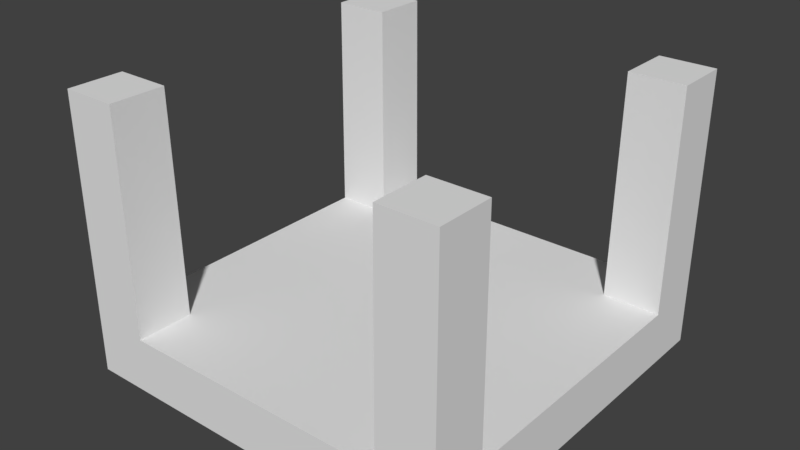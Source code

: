# Source: MazePartsMKII.blend  (saved by Blender 2.79.0; exported with 4.5.12 LTS)
import bpy
from mathutils import Matrix  # noqa: F401  (used for matrix-valued properties, if any)

bpy.ops.wm.read_factory_settings(use_empty=True)
scene = bpy.context.scene
scene.name = 'Scene'

# ---- collections
col_collection_2 = bpy.data.collections.new('Collection 2'); scene.collection.children.link(col_collection_2)
col_collection_2.hide_render = True
col_collection_2.hide_viewport = True
col_collection_7 = bpy.data.collections.new('Collection 7'); scene.collection.children.link(col_collection_7)
col_collection_7.hide_render = True
col_collection_7.hide_viewport = True
col_collection_8 = bpy.data.collections.new('Collection 8'); scene.collection.children.link(col_collection_8)
col_collection_9 = bpy.data.collections.new('Collection 9'); scene.collection.children.link(col_collection_9)
col_collection_9.hide_render = True
col_collection_9.hide_viewport = True
col_collection_10 = bpy.data.collections.new('Collection 10'); scene.collection.children.link(col_collection_10)
col_collection_10.hide_render = True
col_collection_10.hide_viewport = True
col_collection_14 = bpy.data.collections.new('Collection 14'); scene.collection.children.link(col_collection_14)
col_collection_14.hide_render = True
col_collection_14.hide_viewport = True
col_collection_15 = bpy.data.collections.new('Collection 15'); scene.collection.children.link(col_collection_15)
col_collection_15.hide_render = True
col_collection_15.hide_viewport = True
col_collection_16 = bpy.data.collections.new('Collection 16'); scene.collection.children.link(col_collection_16)
col_collection_16.hide_render = True
col_collection_16.hide_viewport = True
col_collection_17 = bpy.data.collections.new('Collection 17'); scene.collection.children.link(col_collection_17)
col_collection_17.hide_render = True
col_collection_17.hide_viewport = True
col_collection_18 = bpy.data.collections.new('Collection 18'); scene.collection.children.link(col_collection_18)
col_collection_18.hide_render = True
col_collection_18.hide_viewport = True
col_collection_19 = bpy.data.collections.new('Collection 19'); scene.collection.children.link(col_collection_19)
col_collection_19.hide_render = True
col_collection_19.hide_viewport = True
col_collection_20 = bpy.data.collections.new('Collection 20'); scene.collection.children.link(col_collection_20)
col_collection_20.hide_render = True
col_collection_20.hide_viewport = True

# ---- materials (node trees are filled in below, after node groups)
mat_mazedefault = bpy.data.materials.new('MazeDefault')
mat_mazedefault.alpha_threshold = 0.0
mat_mazedefault.use_transparent_shadow = False
mat_mazedefault.roughness = 0.5
mat_mazedefault.line_color = (0.0, 0.0, 0.0, 1.0)
mat_mazefloor = bpy.data.materials.new('MazeFloor')
mat_mazefloor.alpha_threshold = 0.0
mat_mazefloor.use_transparent_shadow = False
mat_mazefloor.roughness = 0.5

# ---- material node trees

# ---- world
world_world = bpy.data.worlds.new('World'); scene.world = world_world
world_world.color = (0.05088, 0.05088, 0.05088)
world_world.use_sun_shadow = False
world_world.sun_shadow_jitter_overblur = 0.0
world_world.cycles.sampling_method = 'MANUAL'

# ---- meshes
me_walloutercornermesh_001 = bpy.data.meshes.new('WallOuterCornerMESH.001')
me_walloutercornermesh_001.from_pydata([(-1.0, -3.5, 1.0), (-1.0, -1.0, 1.0), (-1.293, -1.293, 1.029), (-1.293, -3.5, 1.029), (-1.574, -1.574, 1.114), (-1.574, -3.5, 1.114), (-2.386, -3.5, 1.926), (-2.386, -2.386, 1.926), (-2.471, -3.5, 2.207), (-2.471, -2.471, 2.207), (-2.247, -2.247, 1.667), (-2.247, -3.5, 1.667), (-1.833, -1.833, 1.253), (-2.061, -3.5, 1.439), (-1.833, -3.5, 1.253), (-3.5, -2.247, 1.667), (-2.061, -2.061, 1.439), (-3.5, -2.061, 1.439), (-3.5, -2.386, 1.926), (-3.5, -1.833, 1.253), (-3.5, -1.0, 1.0), (-3.5, -1.293, 1.029), (-3.5, -2.471, 2.207), (-3.5, -1.574, 1.114)], [], [(16, 10, 11, 13), (10, 7, 6, 11), (1, 2, 3, 0), (16, 13, 14, 12), (4, 12, 14, 5), (2, 4, 5, 3), (2, 1, 20, 21), (12, 4, 23, 19), (16, 12, 19, 17), (7, 10, 15, 18), (4, 2, 21, 23), (9, 7, 18, 22), (10, 16, 17, 15), (7, 9, 8, 6)])
_uv = me_walloutercornermesh_001.uv_layers.new(name='UVMap')
_uv.uv.foreach_set('vector', [0.9365, 0.876, 0.876, 0.876, 0.876, 0.999, 0.9365, 0.999, 0.749, 0.999, 0.749, 0.9385, 0.626, 0.9385, 0.626, 0.999, 0.9365, 0.001001, 0.876, 0.001001, 0.876, 0.249, 0.9365, 0.249, 0.501, 0.999, 0.624, 0.999, 0.624, 0.9385, 0.501, 0.9385, 0.999, 0.751, 0.9385, 0.751, 0.9385, 0.874, 0.999, 0.874, 0.624, 0.8115, 0.624, 0.751, 0.376, 0.751, 0.376, 0.8115, 0.624, 0.874, 0.624, 0.8135, 0.376, 0.8135, 0.376, 0.874, 0.999, 0.626, 0.9385, 0.626, 0.9385, 0.749, 0.999, 0.749, 0.499, 0.999, 0.499, 0.9385, 0.376, 0.9385, 0.376, 0.999, 0.999, 0.501, 0.9385, 0.501, 0.9385, 0.624, 0.999, 0.624, 0.9365, 0.251, 0.876, 0.251, 0.876, 0.499, 0.9365, 0.499, 0.374, 0.999, 0.374, 0.9385, 0.251, 0.9385, 0.251, 0.999, 0.999, 0.376, 0.9385, 0.376, 0.9385, 0.499, 0.999, 0.499, 0.249, 0.999, 0.249, 0.9385, 0.126, 0.9385, 0.126, 0.999])
me_walloutercornermesh_001.materials.append(mat_mazedefault)
me_walloutercornermesh_001.use_remesh_preserve_volume = False
me_walloutercornermesh_001.use_remesh_preserve_attributes = False
me_walloutercornermesh_001.use_mirror_vertex_groups = False
me_walloutercornermesh_001.update()
me_wallmesh_001 = bpy.data.meshes.new('WallMesh.001')
me_wallmesh_001.from_pydata([(-2.247, 3.5, 1.667), (-2.247, -3.5, 1.667), (-2.061, 3.5, 1.439), (-2.061, -3.5, 1.439), (-2.386, 3.5, 1.926), (-2.386, -3.5, 1.926), (-1.833, 3.5, 1.253), (-1.833, -3.5, 1.253), (-1.0, 3.5, 1.0), (-1.0, -3.5, 1.0), (-1.293, 3.5, 1.029), (-1.293, -3.5, 1.029), (-2.471, -3.5, 2.207), (-2.471, 3.5, 2.207), (-1.574, 3.5, 1.114), (-1.574, -3.5, 1.114)], [], [(10, 11, 9, 8), (6, 7, 15, 14), (2, 3, 7, 6), (4, 5, 1, 0), (14, 15, 11, 10), (13, 12, 5, 4), (0, 1, 3, 2)])
me_wallmesh_001.materials.append(mat_mazedefault)
me_wallmesh_001.use_remesh_preserve_volume = False
me_wallmesh_001.use_remesh_preserve_attributes = False
me_wallmesh_001.use_mirror_vertex_groups = False
me_wallmesh_001.update()
me_walloutercornermkiimesh = bpy.data.meshes.new('WallOuterCornerMKIIMESH')
me_walloutercornermkiimesh.from_pydata([(-2.471, -3.5, 1.0), (-2.471, -2.471, 1.0), (-2.5, -3.5, 5.0), (-3.5, -3.5, 5.0), (-3.5, -2.471, 1.0), (-3.5, -2.5, 5.0), (-2.5, -2.5, 5.0), (-2.471, -3.5, -1.192e-07), (-3.5, -2.471, -5.96e-08), (-3.5, -3.5, 0.0), (-3.5, -3.5, 1.0), (3.5, -3.5, 0.0), (3.5, -3.5, 1.0), (-3.5, 3.5, 0.0), (3.5, 3.5, 0.0), (3.5, 3.5, 1.0), (-3.5, 3.5, 1.0), (7.153e-07, 3.5, 0.0), (7.153e-07, 3.5, 1.0), (-2.384e-07, -3.5, 1.0), (-2.384e-07, -3.5, -1.49e-07), (2.384e-07, -1.0, 1.0)], [], [(6, 1, 4, 5), (6, 2, 0, 1), (2, 6, 5, 3), (0, 2, 3, 10), (7, 0, 10, 9), (4, 10, 3, 5), (8, 9, 10, 4), (17, 18, 15, 14), (15, 12, 11, 14), (13, 16, 18, 17), (16, 13, 8, 4), (1, 0, 19, 21), (7, 20, 19, 0), (18, 16, 4, 1, 21), (19, 20, 11, 12), (19, 12, 15, 18, 21)])
me_walloutercornermkiimesh.polygons.foreach_set('material_index', [0, 0, 0, 0, 0, 0, 0, 0, 0, 0, 0, 1, 0, 1, 0, 1])
_uv = me_walloutercornermkiimesh.uv_layers.new(name='UVMap')
_uv.uv.foreach_set('vector', [0.874, 0.499, 0.874, 0.251, 0.751, 0.251, 0.751, 0.499, 0.249, 0.874, 0.249, 0.751, 0.001001, 0.751, 0.001001, 0.874, 0.374, 0.751, 0.251, 0.751, 0.251, 0.874, 0.374, 0.874, 0.874, 0.749, 0.874, 0.501, 0.751, 0.501, 0.751, 0.749, 0.501, 0.499, 0.749, 0.499, 0.749, 0.376, 0.501, 0.376, 0.624, 0.001001, 0.501, 0.001001, 0.501, 0.249, 0.624, 0.249, 0.749, 0.374, 0.749, 0.251, 0.501, 0.251, 0.501, 0.374, 0.749, 0.001001, 0.626, 0.001001, 0.626, 0.249, 0.749, 0.249, 0.499, 0.501, 0.499, 0.624, 0.001001, 0.624, 0.001001, 0.501, 0.874, 0.001001, 0.751, 0.001001, 0.751, 0.249, 0.874, 0.249, 0.499, 0.749, 0.001001, 0.749, 0.001001, 0.626, 0.499, 0.626, 0.624, 0.749, 0.624, 0.501, 0.501, 0.501, 0.501, 0.749, 0.749, 0.751, 0.626, 0.751, 0.626, 0.874, 0.749, 0.874, 0.499, 0.249, 0.001001, 0.249, 0.001001, 0.001001, 0.3567, 0.001001, 0.499, 0.001001, 0.626, 0.501, 0.749, 0.501, 0.749, 0.749, 0.626, 0.749, 0.499, 0.499, 0.001001, 0.499, 0.001001, 0.251, 0.499, 0.251, 0.499, 0.4104])
me_walloutercornermkiimesh.materials.append(mat_mazedefault)
me_walloutercornermkiimesh.materials.append(mat_mazefloor)
me_walloutercornermkiimesh.use_remesh_preserve_volume = False
me_walloutercornermkiimesh.use_remesh_preserve_attributes = False
me_walloutercornermkiimesh.use_mirror_vertex_groups = False
me_walloutercornermkiimesh.update()
me_xcrossmkiimesh = bpy.data.meshes.new('XCrossMKIIMESH')
me_xcrossmkiimesh.from_pydata([(3.5, -2.471, 1.0), (2.471, -2.471, 1.0), (-2.384e-07, -3.5, -1.49e-07), (-2.384e-07, -3.5, 1.0), (3.5, -2.5, 5.0), (3.5, -3.5, 5.0), (2.471, -3.5, 1.0), (2.5, -3.5, 5.0), (2.5, -2.5, 5.0), (3.5, -2.471, -1.192e-07), (2.471, -3.5, -5.96e-08), (-2.471, 3.5, 1.0), (-2.471, 2.471, 1.0), (-2.5, 3.5, 5.0), (-3.5, 3.5, 5.0), (-3.5, 2.471, 1.0), (-3.5, 2.5, 5.0), (-2.5, 2.5, 5.0), (-2.471, 3.5, -1.192e-07), (-3.5, 2.471, -5.96e-08), (-3.5, 3.5, 0.0), (-3.5, 3.5, 1.0), (3.5, -3.5, 0.0), (3.5, -3.5, 1.0), (0.0, 2.384e-07, 1.0), (3.5, 0.0, 1.0), (3.5, 0.0, -1.49e-07), (-3.5, -3.5, 1.0), (-3.5, -3.5, 0.0), (-3.5, -2.471, -5.96e-08), (-2.471, -3.5, -1.192e-07), (-2.5, -2.5, 5.0), (-3.5, -2.5, 5.0), (-3.5, -2.471, 1.0), (-3.5, -3.5, 5.0), (-2.5, -3.5, 5.0), (-2.471, -2.471, 1.0), (-2.471, -3.5, 1.0), (3.5, 3.5, 1.0), (3.5, 3.5, 0.0), (2.471, 3.5, -5.96e-08), (3.5, 2.471, -1.192e-07), (2.5, 2.5, 5.0), (2.5, 3.5, 5.0), (2.471, 3.5, 1.0), (3.5, 3.5, 5.0), (3.5, 2.5, 5.0), (-2.384e-07, 3.5, 1.0), (-2.384e-07, 3.5, -1.49e-07), (-3.5, 0.0, 1.0), (-3.5, 0.0, -8.941e-08), (2.471, 2.471, 1.0), (3.5, 2.471, 1.0)], [], [(1, 0, 25, 24), (10, 22, 23, 6), (18, 11, 47, 48), (9, 26, 25, 0), (9, 0, 23, 22), (36, 37, 3, 24), (3, 2, 10, 6), (8, 4, 0, 1), (4, 8, 7, 5), (35, 31, 32, 34), (30, 37, 27, 28), (8, 1, 6, 7), (31, 35, 37, 36), (31, 36, 33, 32), (30, 2, 3, 37), (0, 4, 5, 23), (33, 27, 34, 32), (37, 35, 34, 27), (29, 28, 27, 33), (24, 3, 6, 1), (42, 43, 44, 51), (17, 16, 15, 12), (17, 12, 11, 13), (6, 23, 5, 7), (13, 14, 16, 17), (24, 49, 33, 36), (11, 21, 14, 13), (18, 20, 21, 11), (15, 16, 14, 21), (19, 15, 21, 20), (52, 38, 45, 46), (24, 51, 44, 47), (49, 50, 29, 33), (46, 45, 43, 42), (42, 51, 52, 46), (41, 52, 25, 26), (51, 24, 25, 52), (47, 44, 40, 48), (40, 44, 38, 39), (12, 24, 47, 11), (44, 43, 45, 38), (24, 12, 15, 49), (41, 39, 38, 52), (49, 15, 19, 50)])
me_xcrossmkiimesh.polygons.foreach_set('material_index', [1, 0, 0, 0, 0, 1, 0, 0, 0, 0, 0, 0, 0, 0, 0, 0, 0, 0, 0, 1, 0, 0, 0, 0, 0, 1, 0, 0, 0, 0, 0, 1, 0, 0, 0, 0, 1, 0, 0, 1, 0, 1, 0, 0])
_uv = me_xcrossmkiimesh.uv_layers.new(name='UVMap')
_uv.uv.foreach_set('vector', [0.3067, 0.2953, 0.1528, 0.2973, 0.3856, 0.07508, 0.3087, 0.2232, 0.1548, 0.5175, 0.1548, 0.4454, 0.3067, 0.4454, 0.3067, 0.5175, 0.1528, 0.2212, 0.1528, 0.2973, 0.6164, 0.7397, 0.6164, 0.6677, 0.1528, 0.2212, 0.6164, 0.6677, 0.6164, 0.7397, 0.1528, 0.2973, 0.1528, 0.2212, 0.001001, 0.2212, 0.001001, 0.1491, 0.1528, 0.1491, 0.3067, 0.2953, 0.1528, 0.2973, 0.3856, 0.07508, 0.3087, 0.2232, 0.3856, 0.7768, 0.4605, 0.7768, 0.1548, 0.5175, 0.3067, 0.5175, 0.001001, 0.3694, 0.001001, 0.2973, 0.1528, 0.2973, 0.1528, 0.3694, 0.1528, 0.8158, 0.1528, 0.8879, 0.07792, 0.8879, 0.07792, 0.8158, 0.1528, 0.8158, 0.1528, 0.8879, 0.07792, 0.8879, 0.07792, 0.8158, 0.1528, 0.2212, 0.001001, 0.2212, 0.001001, 0.1491, 0.1528, 0.1491, 0.3067, 0.1491, 0.3067, 0.2953, 0.2318, 0.2953, 0.2318, 0.1491, 0.001001, 0.3694, 0.001001, 0.2973, 0.1528, 0.2973, 0.1528, 0.3694, 0.3067, 0.1491, 0.3067, 0.2953, 0.2318, 0.2953, 0.2318, 0.1491, 0.1528, 0.2212, 0.6164, 0.6677, 0.6164, 0.7397, 0.1528, 0.2973, 0.2298, 0.001001, 0.2298, 0.1471, 0.1548, 0.1471, 0.1548, 0.001001, 0.1528, 0.1471, 0.07792, 0.1471, 0.07792, 0.001001, 0.1528, 0.001001, 0.2298, 0.001001, 0.2298, 0.1471, 0.1548, 0.1471, 0.1548, 0.001001, 0.1548, 0.5175, 0.1548, 0.4454, 0.3067, 0.4454, 0.3067, 0.5175, 0.3087, 0.2232, 0.3856, 0.7768, 0.2318, 0.2953, 0.3067, 0.2953, 0.3067, 0.1491, 0.2318, 0.1491, 0.2318, 0.2953, 0.3067, 0.2953, 0.3067, 0.1491, 0.2318, 0.1491, 0.2318, 0.2953, 0.3067, 0.2953, 0.001001, 0.3694, 0.1528, 0.3694, 0.1528, 0.2973, 0.001001, 0.2973, 0.1528, 0.1471, 0.07792, 0.1471, 0.07792, 0.001001, 0.1528, 0.001001, 0.1528, 0.8158, 0.07792, 0.8158, 0.07792, 0.8879, 0.1528, 0.8879, 0.3087, 0.2232, 0.3856, 0.7768, 0.2318, 0.2953, 0.3067, 0.2953, 0.2298, 0.001001, 0.1548, 0.001001, 0.1548, 0.1471, 0.2298, 0.1471, 0.1528, 0.2212, 0.1528, 0.1491, 0.001001, 0.1491, 0.001001, 0.2212, 0.1528, 0.1471, 0.1528, 0.001001, 0.07792, 0.001001, 0.07792, 0.1471, 0.1548, 0.5175, 0.3067, 0.5175, 0.3067, 0.4454, 0.1548, 0.4454, 0.2298, 0.001001, 0.1548, 0.001001, 0.1548, 0.1471, 0.2298, 0.1471, 0.3087, 0.2232, 0.3067, 0.2953, 0.2318, 0.2953, 0.3856, 0.7768, 0.3856, 0.7768, 0.4605, 0.7768, 0.1548, 0.5175, 0.3067, 0.5175, 0.1528, 0.8158, 0.07792, 0.8158, 0.07792, 0.8879, 0.1528, 0.8879, 0.001001, 0.3694, 0.1528, 0.3694, 0.1528, 0.2973, 0.001001, 0.2973, 0.1528, 0.2212, 0.1528, 0.2973, 0.6164, 0.7397, 0.6164, 0.6677, 0.3067, 0.2953, 0.3087, 0.2232, 0.3856, 0.07508, 0.1528, 0.2973, 0.3856, 0.7768, 0.3067, 0.5175, 0.1548, 0.5175, 0.4605, 0.7768, 0.1548, 0.5175, 0.3067, 0.5175, 0.3067, 0.4454, 0.1548, 0.4454, 0.3067, 0.2953, 0.3087, 0.2232, 0.3856, 0.07508, 0.1528, 0.2973, 0.1528, 0.1471, 0.1528, 0.001001, 0.07792, 0.001001, 0.07792, 0.1471, 0.3087, 0.2232, 0.3067, 0.2953, 0.2318, 0.2953, 0.3856, 0.7768, 0.1528, 0.2212, 0.1528, 0.1491, 0.001001, 0.1491, 0.001001, 0.2212, 0.3856, 0.7768, 0.3067, 0.5175, 0.1548, 0.5175, 0.4605, 0.7768])
me_xcrossmkiimesh.materials.append(mat_mazedefault)
me_xcrossmkiimesh.materials.append(mat_mazefloor)
me_xcrossmkiimesh.use_remesh_preserve_volume = False
me_xcrossmkiimesh.use_remesh_preserve_attributes = False
me_xcrossmkiimesh.use_mirror_vertex_groups = False
me_xcrossmkiimesh.update()
me_wallcornermkiimesh = bpy.data.meshes.new('WallCornerMKIIMESH')
me_wallcornermkiimesh.from_pydata([(-3.5, -3.5, 5.0), (-3.5, 3.5, 5.0), (-1.0, -3.5, 1.0), (-2.471, 2.471, 1.0), (-2.471, -3.5, 1.0), (-2.5, -3.5, 5.0), (3.5, 3.5, 5.0), (3.5, 1.0, 1.0), (3.5, 2.471, 1.0), (3.5, 2.5, 5.0), (-2.5, 2.5, 5.0), (-3.5, -3.5, 0.0), (-3.5, 3.5, 0.0), (3.5, 3.5, 0.0), (-1.0, -3.5, -8.941e-08), (-2.471, -3.5, -5.96e-08), (-3.5, -3.5, 1.0), (3.5, 1.0, -8.941e-08), (3.5, 2.471, -5.96e-08), (3.5, 3.5, 1.0), (3.5, -3.5, 1.0), (3.5, -3.5, 0.0)], [], [(10, 1, 0, 5), (10, 5, 4, 3), (3, 8, 9, 10), (1, 10, 9, 6), (1, 6, 19, 13, 12), (0, 1, 12, 11, 16), (0, 16, 4, 5), (4, 16, 11, 15), (8, 19, 6, 9), (19, 8, 18, 13), (20, 7, 8, 3, 4, 2), (14, 21, 20, 2, 4, 15), (7, 20, 21, 17, 18, 8)])
me_wallcornermkiimesh.polygons.foreach_set('material_index', [0, 0, 0, 0, 0, 0, 0, 0, 0, 0, 1, 0, 0])
_uv = me_wallcornermkiimesh.uv_layers.new(name='UVMap')
_uv.uv.foreach_set('vector', [0.8172, 0.001001, 0.7283, 0.001001, 0.7283, 0.3626, 0.8172, 0.3626, 0.3646, 0.5445, 0.7263, 0.5445, 0.7263, 0.3646, 0.3646, 0.3646, 0.3646, 0.7263, 0.7263, 0.7263, 0.7263, 0.5465, 0.3646, 0.5465, 0.3626, 0.8172, 0.3626, 0.7283, 0.001001, 0.7283, 0.001001, 0.8172, 0.3626, 0.3646, 0.3626, 0.7263, 0.1818, 0.7263, 0.001001, 0.7263, 0.001001, 0.3646, 0.3626, 0.3626, 0.001001, 0.3626, 0.001001, 0.001001, 0.3626, 0.001001, 0.3626, 0.1818, 0.3646, 0.9535, 0.5445, 0.9535, 0.5445, 0.9101, 0.3646, 0.9101, 0.8172, 0.7283, 0.7737, 0.7283, 0.7737, 0.9081, 0.8172, 0.9081, 0.7717, 0.7283, 0.7283, 0.7283, 0.7283, 0.9081, 0.7717, 0.9081, 0.7263, 0.9535, 0.7263, 0.9101, 0.5465, 0.9101, 0.5465, 0.9535, 0.7263, 0.001001, 0.7263, 0.7263, 0.3646, 0.7263, 0.7263, 0.3646, 0.7263, 0.3626, 0.7263, 0.3626, 0.9555, 0.001001, 0.9555, 0.3626, 0.999, 0.3626, 0.8172, 0.7283, 0.8172, 0.9081, 0.9555, 0.001001, 0.3646, 0.9081, 0.7263, 0.9081, 0.7263, 0.8646, 0.5465, 0.9101, 0.7263, 0.9101, 0.3646, 0.9081])
me_wallcornermkiimesh.materials.append(mat_mazedefault)
me_wallcornermkiimesh.materials.append(mat_mazefloor)
me_wallcornermkiimesh.use_remesh_preserve_volume = False
me_wallcornermkiimesh.use_remesh_preserve_attributes = False
me_wallcornermkiimesh.use_mirror_vertex_groups = False
me_wallcornermkiimesh.update()
me_wallmkiimesh = bpy.data.meshes.new('WallMKIIMesh')
me_wallmkiimesh.from_pydata([(3.5, 3.5, 0.0), (3.5, -3.5, 0.0), (-3.5, -3.5, 0.0), (-3.5, 3.5, 0.0), (3.5, 3.5, 1.0), (3.5, -3.5, 1.0), (-3.5, -3.5, 5.0), (-3.5, 3.5, 5.0), (-2.471, 3.5, 1.0), (-2.471, -3.5, 1.0), (-2.5, 3.5, 5.0), (-2.5, -3.5, 5.0)], [], [(0, 1, 2, 3), (10, 7, 6, 11), (0, 4, 5, 1), (2, 6, 7, 3), (6, 2, 9, 11), (7, 10, 8, 3), (10, 11, 9, 8), (4, 0, 3, 8), (5, 9, 2, 1), (4, 8, 9, 5)])
me_wallmkiimesh.polygons.foreach_set('material_index', [0, 0, 0, 0, 0, 0, 0, 0, 0, 1])
me_wallmkiimesh.materials.append(mat_mazedefault)
me_wallmkiimesh.materials.append(mat_mazefloor)
me_wallmkiimesh.use_remesh_preserve_volume = False
me_wallmkiimesh.use_remesh_preserve_attributes = False
me_wallmkiimesh.use_mirror_vertex_groups = False
me_wallmkiimesh.update()
me_deadendmkiimesh = bpy.data.meshes.new('DeadEndMKIIMESH')
me_deadendmkiimesh.from_pydata([(3.5, 3.5, 5.0), (3.5, -3.5, 5.0), (2.471, -3.5, 1.0), (2.5, -3.5, 5.0), (2.5, 3.5, 5.0), (3.5, 3.5, 0.0), (3.5, -3.5, 0.0), (-3.5, -3.5, 5.0), (-3.5, 3.5, 5.0), (-2.5, 4.768e-07, 1.0), (-2.471, -3.5, 1.0), (2.5, 4.768e-07, 1.0), (-2.5, 3.5, 5.0), (-2.5, -3.5, 5.0), (-3.5, -3.5, 0.0), (-3.5, 3.5, 0.0), (3.5, -2.384e-07, 5.0), (2.5, 4.768e-07, 5.0), (3.5, -2.384e-07, 0.0), (-3.5, 4.768e-07, 5.0), (-2.5, 4.768e-07, 5.0), (-3.5, 4.768e-07, 0.0), (2.471, -3.5, 5.96e-08), (-2.471, -3.5, 5.96e-08)], [], [(11, 2, 3, 17), (16, 17, 3, 1), (16, 1, 6, 18), (20, 19, 7, 13), (20, 13, 10, 9), (19, 8, 15, 21), (7, 19, 21, 14), (12, 8, 19, 20), (0, 16, 18, 5), (0, 4, 17, 16), (17, 20, 9, 11), (4, 12, 20, 17), (0, 5, 15, 8, 12, 4), (22, 2, 10, 23), (11, 9, 10, 2), (7, 14, 23, 10, 13), (2, 22, 6, 1, 3)])
me_deadendmkiimesh.polygons.foreach_set('material_index', [0, 0, 0, 0, 0, 0, 0, 0, 0, 0, 0, 0, 0, 0, 1, 0, 0])
_uv = me_deadendmkiimesh.uv_layers.new(name='UVMap')
_uv.uv.foreach_set('vector', [0.7609, 0.5465, 0.5724, 0.5465, 0.5724, 0.7263, 0.7609, 0.7263, 0.9514, 0.3646, 0.9058, 0.3646, 0.9058, 0.5445, 0.9514, 0.5445, 0.7609, 0.5445, 0.7609, 0.3646, 0.382, 0.3646, 0.382, 0.5445, 0.9038, 0.5465, 0.8581, 0.5465, 0.8581, 0.7263, 0.9038, 0.7263, 0.1895, 0.7283, 0.001001, 0.7283, 0.001001, 0.9081, 0.1895, 0.9081, 0.5704, 0.001001, 0.382, 0.001001, 0.382, 0.3626, 0.5704, 0.3626, 0.5704, 0.5465, 0.382, 0.5465, 0.382, 0.9081, 0.5704, 0.9081, 0.1895, 0.9535, 0.1895, 0.9101, 0.001001, 0.9101, 0.001001, 0.9535, 0.9514, 0.001001, 0.7629, 0.001001, 0.7629, 0.3626, 0.9514, 0.3626, 0.9514, 0.8626, 0.9514, 0.8192, 0.7629, 0.8192, 0.7629, 0.8626, 0.38, 0.3646, 0.001001, 0.3646, 0.001001, 0.7263, 0.38, 0.7263, 0.7609, 0.3626, 0.7609, 0.001001, 0.5724, 0.001001, 0.5724, 0.3626, 0.001001, 0.001001, 0.38, 0.001001, 0.38, 0.3626, 0.001001, 0.3626, 0.001001, 0.311, 0.001001, 0.05266, 0.5724, 0.7283, 0.5724, 0.7475, 0.001001, 0.9081, 0.7629, 0.7263, 0.7609, 0.5465, 0.1895, 0.9081, 0.001001, 0.9081, 0.5724, 0.5465, 0.8085, 0.3646, 0.8085, 0.7263, 0.7629, 0.7263, 0.7629, 0.5666, 0.7642, 0.3646, 0.5724, 0.7475, 0.5724, 0.7283, 0.9514, 0.7283, 0.9514, 0.7717, 0.583, 0.7717])
me_deadendmkiimesh.materials.append(mat_mazedefault)
me_deadendmkiimesh.materials.append(mat_mazefloor)
me_deadendmkiimesh.use_remesh_preserve_volume = False
me_deadendmkiimesh.use_remesh_preserve_attributes = False
me_deadendmkiimesh.use_mirror_vertex_groups = False
me_deadendmkiimesh.update()
me_solidblockmesh = bpy.data.meshes.new('SolidBlockMESH')
me_solidblockmesh.from_pydata([(3.5, 3.5, 5.0), (3.5, -3.5, 5.0), (-3.5, -3.5, 5.0), (-3.5, 3.5, 5.0), (3.5, 3.5, 0.0), (3.5, -3.5, 0.0), (-3.5, -3.5, 0.0), (-3.5, 3.5, 0.0)], [], [(0, 3, 2, 1), (2, 6, 5, 1), (1, 5, 4, 0), (3, 7, 6, 2), (0, 4, 7, 3)])
_uv = me_solidblockmesh.uv_layers.new(name='UVMap')
_uv.uv.foreach_set('vector', [0.499, 0.6677, 0.001001, 0.6677, 0.001001, 0.999, 0.499, 0.999, 0.499, 0.001001, 0.001001, 0.001001, 0.001001, 0.3323, 0.499, 0.3323, 0.499, 0.3343, 0.001001, 0.3343, 0.001001, 0.6657, 0.499, 0.6657, 0.999, 0.001001, 0.501, 0.001001, 0.501, 0.3323, 0.999, 0.3323, 0.999, 0.3343, 0.501, 0.3343, 0.501, 0.6657, 0.999, 0.6657])
me_solidblockmesh.materials.append(mat_mazedefault)
me_solidblockmesh.use_remesh_preserve_volume = False
me_solidblockmesh.use_remesh_preserve_attributes = False
me_solidblockmesh.use_mirror_vertex_groups = False
me_solidblockmesh.update()
me_wallopeningmkiimesh = bpy.data.meshes.new('WallOpeningMKIIMESH')
me_wallopeningmkiimesh.from_pydata([(-1.0, -3.5, 1.0), (-3.5, -2.386, -8.941e-08), (-1.0, -1.0, 1.0), (-1.293, -1.293, 1.0), (-1.293, -3.5, 1.0), (-1.574, -1.574, 1.0), (-1.574, -3.5, 1.0), (-2.386, -3.5, 1.0), (-2.386, -2.386, 1.0), (-2.471, -3.5, 1.0), (-2.471, -2.471, 1.0), (-2.247, -2.247, 1.0), (-2.247, -3.5, 1.0), (-2.5, -3.5, 5.0), (-1.833, -1.833, 1.0), (-2.061, -3.5, 1.0), (-1.833, -3.5, 1.0), (-3.5, -3.5, 5.0), (-3.5, -2.247, 1.0), (-2.061, -2.061, 1.0), (-3.5, -2.061, 1.0), (-3.5, -2.386, 1.0), (-3.5, -1.833, 1.0), (-3.5, -1.0, 1.0), (-3.5, -1.293, 1.0), (-3.5, -2.471, 1.0), (-3.5, -1.574, 1.0), (-3.5, -2.5, 5.0), (-2.5, -2.5, 5.0), (-3.5, -2.247, -7.451e-08), (-3.5, -2.061, -7.823e-08), (-3.5, -1.833, -7.451e-08), (-1.0, -3.5, -1.49e-07), (-1.293, -3.5, -1.49e-07), (-1.574, -3.5, -1.49e-07), (-2.386, -3.5, -1.49e-07), (-2.471, -3.5, -1.192e-07), (-2.247, -3.5, -1.341e-07), (-2.061, -3.5, -1.341e-07), (-1.833, -3.5, -1.341e-07), (-3.5, -1.0, -8.941e-08), (-3.5, -1.293, -8.941e-08), (-3.5, -2.471, -5.96e-08), (-3.5, -1.574, -8.941e-08), (-3.5, -3.5, 0.0), (-3.5, -3.5, 1.0), (1.0, -1.0, 1.0), (1.0, -3.5, 1.0), (1.293, -1.293, 1.0), (1.293, -3.5, 1.0), (1.574, -1.574, 1.0), (1.574, -3.5, 1.0), (2.386, -3.5, 1.0), (2.386, -2.386, 1.0), (2.471, -3.5, 1.0), (2.471, -2.471, 1.0), (2.247, -2.247, 1.0), (2.247, -3.5, 1.0), (2.5, -3.5, 5.0), (1.833, -1.833, 1.0), (2.061, -3.5, 1.0), (1.833, -3.5, 1.0), (3.5, -3.5, 5.0), (3.5, -2.247, 1.0), (2.061, -2.061, 1.0), (3.5, -2.061, 1.0), (3.5, -2.386, 1.0), (3.5, -1.833, 1.0), (3.5, -1.0, 1.0), (3.5, -1.293, 1.0), (3.5, -2.471, 1.0), (3.5, -1.574, 1.0), (3.5, -2.5, 5.0), (2.5, -2.5, 5.0), (2.471, -3.5, -1.192e-07), (1.574, -3.5, -1.49e-07), (2.386, -3.5, -1.49e-07), (1.0, -3.5, -1.49e-07), (1.293, -3.5, -1.49e-07), (3.5, -3.5, 0.0), (3.5, -2.247, -5.96e-08), (3.5, -2.061, -5.96e-08), (3.5, -2.386, -5.96e-08), (3.5, -1.833, -5.96e-08), (3.5, -1.0, -1.192e-07), (3.5, -1.293, -1.192e-07), (3.5, -3.5, 1.0), (3.5, -2.471, -6.333e-08), (3.5, -1.574, -1.192e-07), (2.247, -3.5, -1.341e-07), (2.061, -3.5, -1.341e-07), (1.833, -3.5, -1.341e-07), (2.384e-07, 1.0, 1.0), (3.5, 1.0, 1.0), (2.384e-07, -7.153e-07, 1.0), (-3.5, 1.0, 1.0), (-3.5, 3.5, 0.0), (3.5, 3.5, 0.0), (3.5, 1.0, -1.192e-07), (3.5, 3.5, 1.0), (-3.5, 1.0, -8.941e-08), (-3.5, 3.5, 1.0), (7.153e-07, 3.5, 0.0), (7.153e-07, 3.5, 1.0), (-2.384e-07, -3.5, 1.0), (-2.384e-07, -3.5, -1.49e-07), (2.384e-07, -1.0, 1.0), (-3.5, -2.384e-07, 1.0), (-3.5, -2.384e-07, -8.941e-08), (3.5, -2.384e-07, -1.192e-07), (3.5, -2.384e-07, 1.0)], [], [(28, 10, 25, 27), (28, 13, 9, 10), (13, 28, 27, 17), (9, 13, 17, 45), (25, 45, 17, 27), (103, 101, 95, 107, 94, 92), (73, 72, 70, 55), (73, 55, 54, 58), (60, 57, 52, 54, 55, 53, 56, 64, 59, 50, 48, 46, 94, 106, 104, 47, 49, 51, 61), (58, 62, 72, 73), (70, 72, 62, 86), (54, 86, 62, 58), (93, 99, 103, 92, 94, 110), (15, 12, 7, 9, 45, 44, 36, 35, 37, 38, 39, 34, 33, 32, 105, 77, 78, 75, 91, 90, 89, 76, 74, 79, 86, 54, 52, 57, 60, 61, 51, 49, 47, 104, 0, 4, 6, 16), (63, 66, 70, 86, 79, 87, 82, 80, 81, 83, 88, 85, 84, 109, 98, 97, 99, 93, 110, 68, 69, 71, 67, 65), (95, 101, 96, 100, 108, 40, 41, 43, 31, 30, 29, 1, 42, 44, 45, 25, 21, 18, 20, 22, 26, 24, 23, 107), (3, 2, 94, 107, 23, 24, 26, 22, 20, 18, 21, 25, 10, 8, 11, 19, 14, 5), (19, 11, 8, 10, 9, 7, 12, 15, 16, 6, 4, 0, 104, 106, 94, 2, 3, 5, 14), (69, 68, 110, 94, 46, 48, 50, 59, 64, 56, 53, 55, 70, 66, 63, 65, 67, 71), (103, 99, 97, 102, 96, 101)])
me_wallopeningmkiimesh.polygons.foreach_set('material_index', [0, 0, 0, 0, 0, 1, 0, 0, 1, 0, 0, 0, 1, 0, 0, 0, 1, 1, 1, 0])
_uv = me_wallopeningmkiimesh.uv_layers.new(name='UVMap')
_uv.uv.foreach_set('vector', [0.499, 0.249, 0.499, 0.001001, 0.4385, 0.001001, 0.4385, 0.249, 0.499, 0.624, 0.499, 0.5635, 0.251, 0.5635, 0.251, 0.624, 0.999, 0.251, 0.9385, 0.251, 0.9385, 0.3115, 0.999, 0.3115, 0.6865, 0.499, 0.6865, 0.251, 0.626, 0.251, 0.626, 0.499, 0.624, 0.251, 0.5635, 0.251, 0.5635, 0.499, 0.624, 0.499, 0.249, 0.001001, 0.001001, 0.001001, 0.5615, 0.501, 0.501, 0.501, 0.501, 0.749, 0.249, 0.249, 0.5615, 0.001001, 0.501, 0.001001, 0.501, 0.249, 0.5615, 0.249, 0.251, 0.5615, 0.499, 0.5615, 0.499, 0.501, 0.251, 0.501, 0.8115, 0.001001, 0.499, 0.8115, 0.876, 0.751, 0.876, 0.8115, 0.9365, 0.8115, 0.376, 0.751, 0.751, 0.124, 0.749, 0.8115, 0.751, 0.249, 0.001001, 0.8135, 0.501, 0.499, 0.3135, 0.998, 0.373, 0.9385, 0.499, 0.626, 0.251, 0.626, 0.5615, 0.251, 0.124, 0.874, 0.8115, 0.126, 0.626, 0.751, 0.8115, 0.876, 0.751, 0.876, 0.751, 0.9365, 0.8115, 0.9365, 0.251, 0.4365, 0.499, 0.4365, 0.499, 0.376, 0.251, 0.376, 0.749, 0.251, 0.6885, 0.251, 0.6885, 0.499, 0.749, 0.499, 0.001001, 0.251, 0.001001, 0.499, 0.249, 0.499, 0.249, 0.6865, 0.249, 0.626, 0.001001, 0.626, 0.749, 0.626, 0.749, 0.501, 0.499, 0.749, 0.249, 0.8115, 0.249, 0.751, 0.126, 0.751, 0.376, 0.6885, 0.6885, 0.624, 0.6885, 0.749, 0.001001, 0.751, 0.626, 0.6865, 0.0635, 0.999, 0.9385, 0.124, 0.999, 0.126, 0.1865, 0.999, 0.876, 0.6865, 0.626, 0.9365, 0.876, 0.374, 0.876, 0.499, 0.376, 0.876, 0.501, 0.876, 0.251, 0.876, 0.126, 0.876, 0.126, 0.9365, 0.249, 0.9365, 0.374, 0.9365, 0.624, 0.9365, 0.499, 0.9365, 0.9365, 0.376, 0.9365, 0.251, 0.6865, 0.876, 0.9365, 0.626, 0.126, 0.9385, 0.9385, 0.1865, 0.999, 0.0635, 0.124, 0.9385, 0.6865, 0.5635, 0.124, 0.8115, 0.874, 0.376, 0.9365, 0.001001, 0.876, 0.249, 0.9365, 0.249, 0.9365, 0.126, 0.876, 0.124, 0.8135, 0.499, 0.8135, 0.624, 0.001001, 0.876, 0.626, 0.8135, 0.6885, 0.9365, 0.876, 0.749, 0.251, 0.9385, 0.1885, 0.999, 0.249, 0.501, 0.001001, 0.501, 0.001001, 0.5615, 0.249, 0.9385, 0.3115, 0.999, 0.9365, 0.6885, 0.749, 0.876, 0.749, 0.874, 0.124, 0.9365, 0.874, 0.501, 0.624, 0.249, 0.624, 0.001001, 0.5635, 0.001001, 0.0615, 0.9385, 0.999, 0.0615, 0.876, 0.9365, 0.8135, 0.9365, 0.5635, 0.501, 0.5635, 0.6885, 0.251, 0.6885, 0.5635, 0.6865, 0.8135, 0.749, 0.374, 0.8115, 0.374, 0.751, 0.251, 0.751, 0.874, 0.626, 0.624, 0.5635, 0.374, 0.749, 0.6865, 0.749, 0.6865, 0.5615, 0.874, 0.876, 0.9365, 0.876, 0.9385, 0.001001, 0.001001, 0.999, 0.499, 0.499, 0.499, 0.374, 0.499, 0.251, 0.251, 0.251, 0.251, 0.4385, 0.751, 0.374, 0.8135, 0.249, 0.251, 0.8135, 0.501, 0.751, 0.751, 0.499, 0.9385, 0.374, 0.999, 0.374, 0.999, 0.3135, 0.8115, 0.376, 0.624, 0.8115, 0.374, 0.874, 0.874, 0.126, 0.8115, 0.251, 0.9365, 0.501, 0.874, 0.874, 0.999, 0.1885, 0.9385, 0.1885, 0.9385, 0.249, 0.751, 0.8135, 0.876, 0.624, 0.874, 0.8115, 0.8135, 0.374, 0.501, 0.8135, 0.376, 0.249, 0.6865, 0.001001, 0.626, 0.001001, 0.374, 0.999, 0.3145, 0.999, 0.4365, 0.001001, 0.624, 0.874, 0.874, 0.251, 0.751, 0.751, 0.249, 0.624, 0.374, 0.001001, 0.251, 0.001001, 0.251, 0.249, 0.001001, 0.5635, 0.8135, 0.124, 0.751, 0.624, 0.126, 0.8135, 0.376, 0.8135, 0.751, 0.749, 0.9365, 0.874, 0.9365, 0.8135, 0.876, 0.8135, 0.8115, 0.626, 0.499, 0.874, 0.249, 0.874, 0.8115, 0.501, 0.874, 0.001001, 0.6885, 0.001001, 0.6885, 0.249, 0.749, 0.249, 0.001001, 0.749, 0.249, 0.749, 0.249, 0.6885])
me_wallopeningmkiimesh.materials.append(mat_mazedefault)
me_wallopeningmkiimesh.materials.append(mat_mazefloor)
me_wallopeningmkiimesh.use_remesh_preserve_volume = False
me_wallopeningmkiimesh.use_remesh_preserve_attributes = False
me_wallopeningmkiimesh.use_mirror_vertex_groups = False
me_wallopeningmkiimesh.update()
me_turnmkiimesh = bpy.data.meshes.new('TurnMKIIMesh')
me_turnmkiimesh.from_pydata([(-3.5, -3.5, 5.0), (-3.5, 3.5, 5.0), (-2.247, 2.247, 1.0), (-2.247, -3.5, 1.0), (-2.061, 2.061, 1.0), (-2.061, -3.5, 1.0), (-2.386, 2.386, 1.0), (-2.386, -3.5, 1.0), (-1.833, 1.833, 1.0), (-1.833, -3.5, 1.0), (-1.0, 1.0, 1.0), (-1.0, -3.5, 1.0), (-1.293, 1.293, 1.0), (-1.293, -3.5, 1.0), (-2.471, 2.471, 1.0), (-2.471, -3.5, 1.0), (-1.574, 1.574, 1.0), (-1.574, -3.5, 1.0), (-2.5, -3.5, 5.0), (3.5, 3.5, 5.0), (3.5, 1.0, 1.0), (3.5, 1.293, 1.0), (3.5, 1.574, 1.0), (3.5, 2.386, 1.0), (3.5, 2.471, 1.0), (3.5, 2.247, 1.0), (3.5, 2.5, 5.0), (-2.5, 2.5, 5.0), (3.5, 2.061, 1.0), (3.5, 1.833, 1.0), (-3.5, -3.5, 0.0), (-3.5, 3.5, 0.0), (3.5, 3.5, 0.0), (-2.247, -3.5, -7.451e-08), (-2.061, -3.5, -7.823e-08), (-2.386, -3.5, -8.941e-08), (-1.833, -3.5, -7.451e-08), (-1.0, -3.5, -8.941e-08), (-1.293, -3.5, -8.941e-08), (-2.471, -3.5, -5.96e-08), (-1.574, -3.5, -8.941e-08), (-3.5, -3.5, 1.0), (3.5, 1.0, -8.941e-08), (3.5, 1.293, -8.941e-08), (3.5, 1.574, -8.941e-08), (3.5, 2.386, -8.941e-08), (3.5, 2.471, -5.96e-08), (3.5, 2.247, -7.451e-08), (3.5, 2.061, -7.823e-08), (3.5, 1.833, -7.451e-08), (3.5, 3.5, 1.0), (1.0, -1.0, 1.0), (1.0, -3.5, 1.0), (1.293, -1.293, 1.0), (1.293, -3.5, 1.0), (1.574, -1.574, 1.0), (1.574, -3.5, 1.0), (2.386, -3.5, 1.0), (2.386, -2.386, 1.0), (2.471, -3.5, 1.0), (2.247, -2.247, 1.0), (2.247, -3.5, 1.0), (2.5, -3.5, 5.0), (1.833, -1.833, 1.0), (2.061, -3.5, 1.0), (1.833, -3.5, 1.0), (3.5, -3.5, 5.0), (2.471, -2.471, 1.0), (3.5, -2.247, 1.0), (2.061, -2.061, 1.0), (3.5, -2.061, 1.0), (3.5, -2.386, 1.0), (3.5, -1.833, 1.0), (3.5, -1.0, 1.0), (3.5, -1.293, 1.0), (3.5, -2.471, 1.0), (3.5, -1.574, 1.0), (3.5, -2.5, 5.0), (2.5, -2.5, 5.0), (3.5, -3.5, 0.0), (3.5, -3.5, 1.0), (1.0, -3.5, -8.941e-08), (1.293, -3.5, -8.941e-08), (1.574, -3.5, -8.941e-08), (2.386, -3.5, -8.941e-08), (2.471, -3.5, -5.96e-08), (2.247, -3.5, -7.451e-08), (2.061, -3.5, -7.823e-08), (1.833, -3.5, -7.451e-08), (3.5, -2.247, -7.451e-08), (3.5, -2.061, -7.823e-08), (3.5, -2.386, -8.941e-08), (3.5, -1.833, -7.451e-08), (3.5, -1.0, -8.941e-08), (3.5, -1.293, -8.941e-08), (3.5, -2.471, -5.96e-08), (3.5, -1.574, -8.941e-08)], [], [(27, 1, 0, 18), (27, 18, 15, 14), (14, 24, 26, 27), (1, 27, 26, 19), (1, 19, 50, 32, 31), (0, 1, 31, 30, 41), (0, 41, 15, 18), (15, 41, 30, 39), (24, 50, 19, 26), (50, 24, 46, 32), (28, 25, 23, 24, 14, 6, 2, 4, 8, 16, 12, 10, 51, 53, 55, 63, 69, 60, 58, 67, 75, 71, 68, 70, 72, 76, 74, 73, 20, 21, 22, 29), (78, 77, 75, 67), (78, 67, 59, 62), (24, 23, 25, 28, 29, 22, 21, 20, 73, 74, 76, 72, 70, 68, 71, 75, 95, 91, 89, 90, 92, 96, 94, 93, 42, 43, 44, 49, 48, 47, 45, 46), (62, 66, 77, 78), (59, 80, 66, 62), (80, 59, 85, 79), (7, 15, 39, 35, 33, 34, 36, 40, 38, 37, 81, 82, 83, 88, 87, 86, 84, 85, 59, 57, 61, 64, 65, 56, 54, 52, 11, 13, 17, 9, 5, 3), (75, 77, 66, 80), (79, 95, 75, 80), (13, 11, 52, 54, 56, 65, 64, 61, 57, 59, 67, 58, 60, 69, 63, 55, 53, 51, 10, 12, 16, 8, 4, 2, 6, 14, 15, 7, 3, 5, 9, 17)])
me_turnmkiimesh.polygons.foreach_set('material_index', [0, 0, 0, 0, 0, 0, 0, 0, 0, 0, 1, 0, 0, 0, 0, 0, 0, 0, 0, 0, 1])
_uv = me_turnmkiimesh.uv_layers.new(name='UVMap')
_uv.uv.foreach_set('vector', [0.7816, 0.001001, 0.6967, 0.001001, 0.6967, 0.3468, 0.7816, 0.3468, 0.3488, 0.1729, 0.6947, 0.1729, 0.6947, 0.001001, 0.3488, 0.001001, 0.3488, 0.3468, 0.6947, 0.3468, 0.6947, 0.1749, 0.3488, 0.1749, 0.6947, 0.4338, 0.6947, 0.3488, 0.3488, 0.3488, 0.3488, 0.4338, 0.3468, 0.3488, 0.3468, 0.6947, 0.1739, 0.6947, 0.001001, 0.6947, 0.001001, 0.3488, 0.001001, 0.3468, 0.001001, 0.001001, 0.3468, 0.001001, 0.3468, 0.3468, 0.1739, 0.3468, 0.3488, 0.8251, 0.5207, 0.8251, 0.5207, 0.7836, 0.3488, 0.7836, 0.8686, 0.6967, 0.8271, 0.6967, 0.8271, 0.8686, 0.8686, 0.8686, 0.9555, 0.001001, 0.914, 0.001001, 0.914, 0.1729, 0.9555, 0.1729, 0.6947, 0.8251, 0.6947, 0.7836, 0.5227, 0.7836, 0.5227, 0.8251, 0.7816, 0.3488, 0.6947, 0.6947, 0.3468, 0.7381, 0.3468, 0.6967, 0.001001, 0.6967, 0.3488, 0.6532, 0.7401, 0.6947, 0.3488, 0.7401, 0.8271, 0.3468, 0.8271, 0.6947, 0.7836, 0.3468, 0.6947, 0.4358, 0.001001, 0.7836, 0.914, 0.6077, 0.914, 0.4338, 0.4793, 0.8706, 0.7836, 0.8706, 0.914, 0.5207, 0.8251, 0.9555, 0.8251, 0.914, 0.7836, 0.914, 0.9555, 0.4358, 0.8686, 0.912, 0.5642, 0.912, 0.9555, 0.3488, 0.9555, 0.5227, 0.1729, 0.8251, 0.5227, 0.6077, 0.8251, 0.001001, 0.8686, 0.3488, 0.8686, 0.001001, 0.6947, 0.7816, 0.7381, 0.6967, 0.6967, 0.6967, 0.6967, 0.8686, 0.7381, 0.8686, 0.1749, 0.8251, 0.3468, 0.8251, 0.3468, 0.7836, 0.1749, 0.7836, 0.6512, 0.8686, 0.3903, 0.8686, 0.4338, 0.8271, 0.999, 0.001001, 0.2599, 0.8686, 0.04248, 0.9575, 0.08596, 0.9575, 0.5227, 0.9555, 0.6512, 0.914, 0.6947, 0.914, 0.9555, 0.8706, 0.3468, 0.9555, 0.5207, 0.9555, 0.7816, 0.912, 0.9555, 0.6097, 0.914, 0.6097, 0.914, 0.6947, 0.6967, 0.8706, 0.4358, 0.914, 0.2619, 0.914, 0.914, 0.9555, 0.6532, 0.9555, 0.6097, 0.9555, 0.6077, 0.914, 0.04448, 0.999, 0.001001, 0.999, 0.1749, 0.8271, 0.9575, 0.08596, 0.3923, 0.912, 0.3053, 0.8271, 0.5662, 0.8271, 0.5662, 0.8686, 0.7816, 0.914, 0.7401, 0.914, 0.7401, 0.9555, 0.7816, 0.9555, 0.8251, 0.6967, 0.7836, 0.6967, 0.7836, 0.8686, 0.8251, 0.8686, 0.9555, 0.1749, 0.914, 0.1749, 0.914, 0.3468, 0.9555, 0.3468, 0.9555, 0.6967, 0.914, 0.6967, 0.914, 0.7816, 0.2184, 0.9555, 0.08796, 0.9555, 0.3053, 0.8706, 0.5662, 0.8706, 0.08796, 0.999, 0.9575, 0.1294, 0.2619, 0.8271, 0.6967, 0.9555, 0.9575, 0.1729, 0.3488, 0.914, 0.914, 0.8686, 0.1314, 0.914, 0.8706, 0.9555, 0.001001, 0.914, 0.001001, 0.9555, 0.08596, 0.9555, 0.912, 0.8706, 0.2164, 0.9555, 0.9555, 0.7836, 0.4338, 0.9555, 0.999, 0.1314, 0.7381, 0.914, 0.3033, 0.912, 0.999, 0.08796, 0.1294, 0.9575, 0.6512, 0.912, 0.3903, 0.912, 0.1294, 0.8706, 0.2599, 0.8706, 0.7816, 0.8686, 0.7816, 0.6967, 0.7401, 0.6967, 0.7401, 0.8686, 0.1729, 0.8686, 0.1729, 0.8271, 0.001001, 0.8271, 0.001001, 0.8686, 0.3468, 0.7816, 0.3488, 0.4358, 0.912, 0.6967, 0.2164, 0.912, 0.6947, 0.8271, 0.001001, 0.8706, 0.4773, 0.8271, 0.5642, 0.8686, 0.8271, 0.914, 0.8271, 0.9555, 0.8686, 0.9555, 0.4793, 0.8271, 0.4358, 0.912, 0.08596, 0.912, 0.6532, 0.912, 0.1314, 0.8706, 0.8706, 0.8686, 0.5207, 0.6077, 0.001001, 0.7401, 0.7836, 0.6947, 0.8706, 0.6947, 0.3488, 0.6967, 0.6967, 0.6947, 0.8706, 0.3468, 0.3488, 0.6097, 0.3488, 0.6512, 0.6947, 0.6512, 0.912, 0.001001, 0.7381, 0.3488, 0.6947, 0.7381, 0.912, 0.3488, 0.8251, 0.3488])
me_turnmkiimesh.materials.append(mat_mazedefault)
me_turnmkiimesh.materials.append(mat_mazefloor)
me_turnmkiimesh.use_remesh_preserve_volume = False
me_turnmkiimesh.use_remesh_preserve_attributes = False
me_turnmkiimesh.use_mirror_vertex_groups = False
me_turnmkiimesh.update()
me_straightmkiimesh = bpy.data.meshes.new('StraightMKIIMESH')
me_straightmkiimesh.from_pydata([(3.5, 3.5, 5.0), (3.5, -3.5, 5.0), (1.0, 3.5, 1.0), (1.0, -3.5, 1.0), (1.293, 3.5, 1.0), (1.293, -3.5, 1.0), (1.574, 3.5, 1.0), (1.574, -3.5, 1.0), (2.386, -3.5, 1.0), (2.386, 3.5, 1.0), (2.471, -3.5, 1.0), (2.471, 3.5, 1.0), (2.247, 3.5, 1.0), (2.247, -3.5, 1.0), (2.5, -3.5, 5.0), (2.5, 3.5, 5.0), (2.061, 3.5, 1.0), (2.061, -3.5, 1.0), (1.833, 3.5, 1.0), (1.833, -3.5, 1.0), (3.5, 3.5, 0.0), (3.5, -3.5, 0.0), (-3.5, -3.5, 5.0), (-3.5, 3.5, 5.0), (-2.247, 3.5, 1.0), (-2.247, -3.5, 1.0), (-2.061, 3.5, 1.0), (-2.061, -3.5, 1.0), (-2.386, 3.5, 1.0), (-2.386, -3.5, 1.0), (-1.833, 3.5, 1.0), (-1.833, -3.5, 1.0), (-1.0, 3.5, 1.0), (-1.0, -3.5, 1.0), (-1.293, 3.5, 1.0), (-1.293, -3.5, 1.0), (-2.471, 3.5, 1.0), (-2.471, -3.5, 1.0), (-1.574, 3.5, 1.0), (-1.574, -3.5, 1.0), (-2.5, 3.5, 5.0), (-2.5, -3.5, 5.0), (-3.5, -3.5, 0.0), (-3.5, 3.5, 0.0), (1.0, -3.5, 8.941e-08), (1.293, -3.5, 8.941e-08), (1.574, -3.5, 8.941e-08), (2.386, -3.5, 8.941e-08), (2.471, -3.5, 5.96e-08), (2.247, -3.5, 8.941e-08), (2.061, -3.5, 8.196e-08), (1.833, -3.5, 8.941e-08), (-2.247, -3.5, 8.941e-08), (-2.061, -3.5, 8.196e-08), (-2.386, -3.5, 8.941e-08), (-1.833, -3.5, 8.941e-08), (-1.0, -3.5, 8.941e-08), (-1.293, -3.5, 8.941e-08), (-2.471, -3.5, 5.96e-08), (-1.574, -3.5, 8.941e-08), (1.0, 3.5, 5.96e-08), (1.293, 3.5, 5.96e-08), (1.574, 3.5, 5.96e-08), (2.386, 3.5, 5.96e-08), (2.471, 3.5, 5.96e-08), (2.247, 3.5, 5.96e-08), (2.061, 3.5, 6.706e-08), (1.833, 3.5, 5.96e-08), (-2.247, 3.5, 5.96e-08), (-2.061, 3.5, 6.706e-08), (-2.386, 3.5, 5.96e-08), (-1.833, 3.5, 5.96e-08), (-1.0, 3.5, 5.96e-08), (-1.293, 3.5, 5.96e-08), (-2.471, 3.5, 5.96e-08), (-1.574, 3.5, 5.96e-08)], [], [(11, 10, 14, 15), (0, 15, 14, 1), (0, 1, 21, 20), (40, 23, 22, 41), (40, 41, 37, 36), (3, 33, 35, 39, 31, 27, 25, 29, 37, 58, 54, 52, 53, 55, 59, 57, 56, 44, 45, 46, 51, 50, 49, 47, 48, 10, 8, 13, 17, 19, 7, 5), (22, 23, 43, 42), (4, 6, 18, 16, 12, 9, 11, 64, 63, 65, 66, 67, 62, 61, 60, 72, 73, 75, 71, 69, 68, 70, 74, 36, 28, 24, 26, 30, 38, 34, 32, 2), (10, 48, 21, 1, 14), (22, 42, 58, 37, 41), (40, 36, 74, 43, 23), (11, 15, 0, 20, 64), (17, 13, 8, 10, 11, 9, 12, 16, 18, 6, 4, 2, 32, 34, 38, 30, 26, 24, 28, 36, 37, 29, 25, 27, 31, 39, 35, 33, 3, 5, 7, 19)])
me_straightmkiimesh.polygons.foreach_set('material_index', [0, 0, 0, 0, 0, 0, 0, 0, 0, 0, 0, 0, 1])
_uv = me_straightmkiimesh.uv_layers.new(name='UVMap')
_uv.uv.foreach_set('vector', [0.3646, 0.399, 0.7263, 0.399, 0.7263, 0.201, 0.3646, 0.201, 0.7263, 0.599, 0.7263, 0.551, 0.3646, 0.551, 0.3646, 0.599, 0.3626, 0.401, 0.001001, 0.401, 0.001001, 0.799, 0.3626, 0.799, 0.9535, 0.001001, 0.9101, 0.001001, 0.9101, 0.399, 0.9535, 0.399, 0.3646, 0.199, 0.7263, 0.199, 0.7263, 0.001001, 0.3646, 0.001001, 0.8172, 0.899, 0.499, 0.951, 0.6808, 0.951, 0.8626, 0.801, 0.3626, 0.949, 0.2263, 0.999, 0.4535, 0.899, 0.5899, 0.899, 0.5899, 0.851, 0.501, 0.851, 0.3646, 0.851, 0.1374, 0.951, 0.2737, 0.901, 0.8192, 0.899, 0.6374, 0.999, 0.4555, 0.999, 0.7737, 0.801, 0.5919, 0.999, 0.5465, 0.999, 0.5919, 0.949, 0.7283, 0.899, 0.4555, 0.949, 0.6374, 0.851, 0.2283, 0.999, 0.2717, 0.999, 0.2717, 0.901, 0.7263, 0.899, 0.499, 0.851, 0.7717, 0.801, 0.6354, 0.851, 0.5899, 0.951, 0.6354, 0.951, 0.3626, 0.001001, 0.001001, 0.001001, 0.001001, 0.399, 0.3626, 0.399, 0.3626, 0.951, 0.8626, 0.949, 0.7263, 0.949, 0.9081, 0.801, 0.1354, 0.901, 0.7717, 0.901, 0.7283, 0.901, 0.7283, 0.999, 0.09191, 0.999, 0.8646, 0.899, 0.6374, 0.901, 0.7737, 0.901, 0.3192, 0.999, 0.2737, 0.999, 0.08991, 0.901, 0.501, 0.999, 0.6828, 0.999, 0.1374, 0.901, 0.501, 0.901, 0.001001, 0.951, 0.4101, 0.999, 0.3646, 0.999, 0.4081, 0.999, 0.4081, 0.901, 0.4535, 0.901, 0.08991, 0.999, 0.5899, 0.949, 0.2263, 0.949, 0.7263, 0.951, 0.5445, 0.951, 0.001001, 0.949, 0.3172, 0.951, 0.3646, 0.8222, 0.3646, 0.801, 0.7263, 0.801, 0.7263, 0.849, 0.3748, 0.849, 0.999, 0.001001, 0.999, 0.399, 0.9555, 0.399, 0.9555, 0.2233, 0.9568, 0.001001, 0.9523, 0.401, 0.9535, 0.6233, 0.9535, 0.799, 0.9101, 0.799, 0.9101, 0.401, 0.3626, 0.8722, 0.3525, 0.899, 0.001001, 0.899, 0.001001, 0.851, 0.3626, 0.851, 0.9081, 0.401, 0.7263, 0.799, 0.7263, 0.549, 0.7263, 0.501, 0.3646, 0.501, 0.3646, 0.751, 0.8646, 0.799, 0.3646, 0.601, 0.7283, 0.399, 0.7283, 0.799, 0.7737, 0.399, 0.7263, 0.499, 0.3646, 0.651, 0.8192, 0.799, 0.7737, 0.799, 0.3646, 0.701, 0.8646, 0.399, 0.8192, 0.399, 0.001001, 0.801, 0.001001, 0.849, 0.3626, 0.849, 0.8626, 0.001001, 0.9081, 0.001001, 0.7263, 0.749, 0.8172, 0.401, 0.8626, 0.401, 0.7263, 0.699, 0.3646, 0.401, 0.8172, 0.001001, 0.7717, 0.401, 0.7717, 0.001001, 0.7263, 0.649])
me_straightmkiimesh.materials.append(mat_mazedefault)
me_straightmkiimesh.materials.append(mat_mazefloor)
me_straightmkiimesh.use_remesh_preserve_volume = False
me_straightmkiimesh.use_remesh_preserve_attributes = False
me_straightmkiimesh.use_mirror_vertex_groups = False
me_straightmkiimesh.update()
me_floormesh = bpy.data.meshes.new('FloorMESH')
me_floormesh.from_pydata([(3.5, 3.5, 1.0), (3.5, -3.5, 1.0), (-3.5, -3.5, 1.0), (-3.5, 3.5, 1.0)], [], [(0, 3, 2, 1)])
_uv = me_floormesh.uv_layers.new(name='UVMap')
_uv.uv.foreach_set('vector', [0.998, 0.002004, 0.002004, 0.002004, 0.002004, 0.998, 0.998, 0.998])
me_floormesh.materials.append(mat_mazefloor)
me_floormesh.use_remesh_preserve_volume = False
me_floormesh.use_remesh_preserve_attributes = False
me_floormesh.use_mirror_vertex_groups = False
me_floormesh.update()
me_tcrossmkiimesh = bpy.data.meshes.new('TCrossMKIIMESH')
me_tcrossmkiimesh.from_pydata([(-1.0, -3.5, 1.0), (-3.5, -2.386, -8.941e-08), (-1.0, -1.0, 1.0), (-1.293, -1.293, 1.0), (-1.293, -3.5, 1.0), (-1.574, -1.574, 1.0), (-1.574, -3.5, 1.0), (-2.386, -3.5, 1.0), (-2.386, -2.386, 1.0), (-2.471, -3.5, 1.0), (-2.471, -2.471, 1.0), (-2.247, -2.247, 1.0), (-2.247, -3.5, 1.0), (-2.5, -3.5, 5.0), (-1.833, -1.833, 1.0), (-2.061, -3.5, 1.0), (-1.833, -3.5, 1.0), (-3.5, -3.5, 5.0), (-3.5, -2.247, 1.0), (-2.061, -2.061, 1.0), (-3.5, -2.061, 1.0), (-3.5, -2.386, 1.0), (-3.5, -1.833, 1.0), (-3.5, -1.0, 1.0), (-3.5, -1.293, 1.0), (-3.5, -2.471, 1.0), (-3.5, -1.574, 1.0), (-3.5, -2.5, 5.0), (-2.5, -2.5, 5.0), (-3.5, -2.247, -7.451e-08), (-3.5, -2.061, -7.823e-08), (-3.5, -1.833, -7.451e-08), (-1.0, -3.5, -1.49e-07), (-1.293, -3.5, -1.49e-07), (-1.574, -3.5, -1.49e-07), (-2.386, -3.5, -1.49e-07), (-2.471, -3.5, -1.192e-07), (-2.247, -3.5, -1.341e-07), (-2.061, -3.5, -1.341e-07), (-1.833, -3.5, -1.341e-07), (-3.5, -1.0, -8.941e-08), (-3.5, -1.293, -8.941e-08), (-3.5, -2.471, -5.96e-08), (-3.5, -1.574, -8.941e-08), (-3.5, -3.5, 0.0), (-3.5, -3.5, 1.0), (1.0, -1.0, 1.0), (1.0, -3.5, 1.0), (1.293, -1.293, 1.0), (1.293, -3.5, 1.0), (1.574, -1.574, 1.0), (1.574, -3.5, 1.0), (2.386, -3.5, 1.0), (2.386, -2.386, 1.0), (2.471, -3.5, 1.0), (2.471, -2.471, 1.0), (2.247, -2.247, 1.0), (2.247, -3.5, 1.0), (2.5, -3.5, 5.0), (1.833, -1.833, 1.0), (2.061, -3.5, 1.0), (1.833, -3.5, 1.0), (3.5, -3.5, 5.0), (3.5, -2.247, 1.0), (2.061, -2.061, 1.0), (3.5, -2.061, 1.0), (3.5, -2.386, 1.0), (3.5, -1.833, 1.0), (3.5, -1.0, 1.0), (3.5, -1.293, 1.0), (3.5, -2.471, 1.0), (3.5, -1.574, 1.0), (3.5, -2.5, 5.0), (2.5, -2.5, 5.0), (2.471, -3.5, -1.192e-07), (1.574, -3.5, -1.49e-07), (2.386, -3.5, -1.49e-07), (1.0, -3.5, -1.49e-07), (1.293, -3.5, -1.49e-07), (3.5, -3.5, 0.0), (3.5, -2.247, -5.96e-08), (3.5, -2.061, -5.96e-08), (3.5, -2.386, -5.96e-08), (3.5, -1.833, -5.96e-08), (3.5, -1.0, -1.192e-07), (3.5, -1.293, -1.192e-07), (3.5, -3.5, 1.0), (3.5, -2.471, -6.333e-08), (3.5, -1.574, -1.192e-07), (2.247, -3.5, -1.341e-07), (2.061, -3.5, -1.341e-07), (1.833, -3.5, -1.341e-07), (2.384e-07, 2.471, 1.0), (-3.5, 3.5, 5.0), (3.5, 3.5, 5.0), (3.5, 1.0, 1.0), (3.5, 1.293, 1.0), (3.5, 1.574, 1.0), (3.5, 2.386, 1.0), (3.5, 2.471, 1.0), (3.5, 2.247, 1.0), (3.5, 2.5, 5.0), (3.5, 2.061, 1.0), (3.5, 1.833, 1.0), (2.384e-07, -7.153e-07, 1.0), (-3.5, 1.0, 1.0), (-3.5, 1.293, 1.0), (-3.5, 1.574, 1.0), (-3.5, 2.386, 1.0), (-3.5, 2.471, 1.0), (-3.5, 2.247, 1.0), (-3.5, 2.5, 5.0), (-3.5, 2.061, 1.0), (-3.5, 1.833, 1.0), (2.384e-07, 2.5, 5.0), (-3.5, 3.5, 0.0), (3.5, 3.5, 0.0), (3.5, 1.0, -1.192e-07), (3.5, 1.293, -1.192e-07), (3.5, 1.574, -1.192e-07), (3.5, 2.386, -5.96e-08), (3.5, 2.471, -6.333e-08), (3.5, 2.247, -5.96e-08), (3.5, 3.5, 1.0), (3.5, 2.061, -5.96e-08), (3.5, 1.833, -5.96e-08), (-3.5, 1.0, -8.941e-08), (-3.5, 1.293, -8.941e-08), (-3.5, 1.574, -8.941e-08), (-3.5, 2.386, -8.941e-08), (-3.5, 2.471, -5.96e-08), (-3.5, 2.247, -7.451e-08), (-3.5, 2.061, -7.823e-08), (-3.5, 1.833, -7.451e-08), (-3.5, 3.5, 1.0), (7.153e-07, 3.5, 5.0), (7.153e-07, 3.5, 0.0), (-2.384e-07, -3.5, 1.0), (-2.384e-07, -3.5, -1.49e-07), (2.384e-07, -1.0, 1.0), (-3.5, -2.384e-07, 1.0), (-3.5, -2.384e-07, -8.941e-08), (3.5, -2.384e-07, -1.192e-07), (3.5, -2.384e-07, 1.0)], [], [(28, 10, 25, 27), (28, 13, 9, 10), (22, 26, 24, 23, 140, 105, 106, 107, 113, 112, 110, 108, 109, 134, 115, 130, 129, 131, 132, 133, 128, 127, 126, 141, 40, 41, 43, 31, 30, 29, 1, 42, 44, 45, 25, 21, 18, 20), (13, 28, 27, 17), (9, 13, 17, 45), (25, 45, 17, 27), (73, 72, 70, 55), (73, 55, 54, 58), (58, 62, 72, 73), (70, 72, 62, 86), (54, 86, 62, 58), (86, 79, 87, 82, 80, 81, 83, 88, 85, 84, 142, 117, 118, 119, 125, 124, 122, 120, 121, 116, 123, 99, 98, 100, 102, 103, 97, 96, 95, 143, 68, 69, 71, 67, 65, 63, 66, 70), (114, 111, 109, 92, 99, 101), (92, 109, 108, 110, 112, 113, 107, 106, 105, 140, 104, 143, 95, 96, 97, 103, 102, 100, 98, 99), (60, 57, 52, 54, 55, 53, 56, 64, 59, 50, 48, 46, 104, 139, 137, 47, 49, 51, 61), (123, 116, 136, 115, 134, 93, 135, 94), (94, 101, 99, 123), (93, 134, 109, 111), (101, 94, 135, 93, 111, 114), (3, 2, 104, 140, 23, 24, 26, 22, 20, 18, 21, 25, 10, 8, 11, 19, 14, 5), (19, 11, 8, 10, 9, 7, 12, 15, 16, 6, 4, 0, 137, 139, 104, 2, 3, 5, 14), (69, 68, 143, 104, 46, 48, 50, 59, 64, 56, 53, 55, 70, 66, 63, 65, 67, 71), (15, 12, 7, 9, 45, 44, 36, 35, 37, 38, 39, 34, 33, 32, 138, 77, 78, 75, 91, 90, 89, 76, 74, 79, 86, 54, 52, 57, 60, 61, 51, 49, 47, 137, 0, 4, 6, 16)])
me_tcrossmkiimesh.polygons.foreach_set('material_index', [0, 0, 0, 0, 0, 0, 0, 0, 0, 0, 0, 0, 0, 1, 1, 0, 0, 0, 0, 1, 1, 1, 0])
_uv = me_tcrossmkiimesh.uv_layers.new(name='UVMap')
_uv.uv.foreach_set('vector', [0.549, 0.199, 0.549, 0.001001, 0.501, 0.001001, 0.501, 0.199, 0.599, 0.549, 0.599, 0.501, 0.401, 0.501, 0.401, 0.549, 0.299, 0.899, 0.799, 0.901, 0.949, 0.751, 0.801, 0.901, 0.901, 0.899, 0.949, 0.601, 0.949, 0.401, 0.849, 0.601, 0.949, 0.301, 0.399, 0.949, 0.299, 0.849, 0.599, 0.949, 0.399, 0.799, 0.399, 0.751, 0.301, 0.751, 0.501, 0.901, 0.201, 0.801, 0.301, 0.901, 0.901, 0.399, 0.801, 0.699, 0.901, 0.449, 0.901, 0.649, 0.949, 0.851, 0.849, 0.949, 0.901, 0.799, 0.751, 0.949, 0.201, 0.851, 0.701, 0.801, 0.101, 0.851, 0.851, 0.099, 0.801, 0.799, 0.099, 0.849, 0.099, 0.801, 0.001001, 0.801, 0.849, 0.701, 0.899, 0.001001, 0.199, 0.899, 0.799, 0.849, 0.999, 0.051, 0.951, 0.051, 0.951, 0.099, 0.999, 0.099, 0.749, 0.399, 0.749, 0.201, 0.701, 0.201, 0.701, 0.399, 0.799, 0.001001, 0.751, 0.001001, 0.751, 0.199, 0.799, 0.199, 0.649, 0.601, 0.601, 0.601, 0.601, 0.799, 0.649, 0.799, 0.001001, 0.749, 0.199, 0.749, 0.199, 0.701, 0.001001, 0.701, 0.949, 0.701, 0.901, 0.701, 0.901, 0.749, 0.949, 0.749, 0.201, 0.699, 0.399, 0.699, 0.399, 0.651, 0.201, 0.651, 0.749, 0.001001, 0.701, 0.001001, 0.701, 0.199, 0.749, 0.199, 0.849, 0.299, 0.849, 0.201, 0.801, 0.199, 0.751, 0.799, 0.801, 0.099, 0.301, 0.801, 0.451, 0.751, 0.601, 0.949, 0.901, 0.699, 0.951, 0.101, 0.051, 0.999, 0.901, 0.549, 0.901, 0.499, 0.201, 0.901, 0.101, 0.901, 0.901, 0.199, 0.901, 0.299, 0.901, 0.099, 0.001001, 0.901, 0.001001, 0.949, 0.099, 0.949, 0.949, 0.001001, 0.949, 0.201, 0.949, 0.101, 0.199, 0.949, 0.299, 0.949, 0.949, 0.451, 0.949, 0.501, 0.099, 0.951, 0.999, 0.149, 0.949, 0.651, 0.649, 0.901, 0.549, 0.799, 0.399, 0.849, 0.849, 0.001001, 0.799, 0.701, 0.849, 0.101, 0.801, 0.299, 0.201, 0.001001, 0.201, 0.199, 0.399, 0.199, 0.201, 0.201, 0.201, 0.399, 0.399, 0.399, 0.399, 0.501, 0.201, 0.501, 0.001001, 0.651, 0.551, 0.399, 0.201, 0.551, 0.401, 0.399, 0.501, 0.399, 0.451, 0.399, 0.649, 0.201, 0.601, 0.201, 0.599, 0.651, 0.401, 0.651, 0.399, 0.649, 0.599, 0.599, 0.199, 0.649, 0.649, 0.401, 0.599, 0.649, 0.699, 0.001001, 0.649, 0.001001, 0.601, 0.001001, 0.749, 0.701, 0.199, 0.799, 0.651, 0.901, 0.651, 0.949, 0.699, 0.949, 0.101, 0.751, 0.701, 0.799, 0.099, 0.799, 0.701, 0.699, 0.401, 0.901, 0.751, 0.599, 0.951, 0.198, 0.998, 0.151, 0.599, 0.451, 0.401, 0.451, 0.799, 0.401, 0.499, 0.949, 0.749, 0.601, 0.001001, 0.751, 0.201, 0.401, 0.201, 0.499, 0.001001, 0.499, 0.199, 0.499, 0.199, 0.201, 0.001001, 0.201, 0.199, 0.001001, 0.001001, 0.001001, 0.699, 0.601, 0.651, 0.601, 0.651, 0.799, 0.699, 0.799, 0.749, 0.599, 0.749, 0.401, 0.701, 0.401, 0.701, 0.599, 0.699, 0.401, 0.651, 0.401, 0.799, 0.399, 0.799, 0.201, 0.751, 0.201, 0.699, 0.599, 0.599, 0.449, 0.199, 0.599, 0.199, 0.501, 0.001001, 0.501, 0.401, 0.401, 0.851, 0.499, 0.851, 0.699, 0.601, 0.851, 0.501, 0.851, 0.851, 0.599, 0.101, 0.999, 0.149, 0.999, 0.149, 0.951, 0.899, 0.501, 0.599, 0.899, 0.699, 0.899, 0.899, 0.601, 0.899, 0.401, 0.849, 0.301, 0.899, 0.899, 0.949, 0.901, 0.901, 0.901, 0.901, 0.949, 0.801, 0.851, 0.801, 0.399, 0.899, 0.849, 0.851, 0.799, 0.701, 0.851, 0.651, 0.399, 0.599, 0.001001, 0.551, 0.001001, 0.999, 0.199, 0.952, 0.199, 0.699, 0.201, 0.799, 0.899, 0.899, 0.701, 0.801, 0.801, 0.399, 0.749, 0.499, 0.001001, 0.401, 0.001001, 0.401, 0.199, 0.201, 0.701, 0.751, 0.699, 0.401, 0.799, 0.451, 0.701, 0.201, 0.751, 0.551, 0.799, 0.749, 0.949, 0.749, 0.901, 0.701, 0.901, 0.599, 0.701, 0.299, 0.799, 0.549, 0.749, 0.449, 0.701, 0.799, 0.601, 0.899, 0.301, 0.899, 0.201, 0.399, 0.899, 0.199, 0.849, 0.199, 0.801, 0.101, 0.801, 0.301, 0.851, 0.851, 0.299, 0.851, 0.399, 0.401, 0.851, 0.851, 0.199, 0.901, 0.849, 0.851, 0.949, 0.999, 0.001001, 0.049, 0.999, 0.901, 0.599, 0.151, 0.999, 0.801, 0.499, 0.801, 0.599, 0.501, 0.801, 0.601, 0.801, 0.401, 0.801, 0.001001, 0.851, 0.001001, 0.899, 0.099, 0.899, 0.499, 0.849, 0.699, 0.849, 0.599, 0.849, 0.849, 0.501, 0.849, 0.401, 0.199, 0.951, 0.949, 0.551, 0.001001, 0.951, 0.951, 0.049, 0.899, 0.901, 0.949, 0.801, 0.899, 0.101, 0.499, 0.899])
me_tcrossmkiimesh.materials.append(mat_mazedefault)
me_tcrossmkiimesh.materials.append(mat_mazefloor)
me_tcrossmkiimesh.use_remesh_preserve_volume = False
me_tcrossmkiimesh.use_remesh_preserve_attributes = False
me_tcrossmkiimesh.use_mirror_vertex_groups = False
me_tcrossmkiimesh.update()

# ---- objects
ob_walloutercorner_001 = bpy.data.objects.new('WallOuterCorner.001', me_walloutercornermesh_001)
ob_wall_001 = bpy.data.objects.new('Wall.001', me_wallmesh_001)
ob_walloutercornermkii = bpy.data.objects.new('WallOuterCornerMKII', me_walloutercornermkiimesh)
ob_xcrossmkii = bpy.data.objects.new('XCrossMKII', me_xcrossmkiimesh)
ob_wallcornermkii = bpy.data.objects.new('WallCornerMKII', me_wallcornermkiimesh)
ob_wallmkii = bpy.data.objects.new('WallMKII', me_wallmkiimesh)
ob_deadendmkii = bpy.data.objects.new('DeadEndMKII', me_deadendmkiimesh)
ob_solidblock = bpy.data.objects.new('SolidBlock', me_solidblockmesh)
ob_wallopeningmkii = bpy.data.objects.new('WallOpeningMKII', me_wallopeningmkiimesh)
ob_turnmkii = bpy.data.objects.new('TurnMKII', me_turnmkiimesh)
ob_straightmkii = bpy.data.objects.new('StraightMKII', me_straightmkiimesh)
ob_floor = bpy.data.objects.new('Floor', me_floormesh)
ob_tcrossmkii = bpy.data.objects.new('TCrossMKII', me_tcrossmkiimesh)

# ---- transforms, parenting, visibility, modifiers, constraints
ob_walloutercorner_001.location = (2.384e-07, -2.384e-07, 0.0)
ob_walloutercorner_001.scale = (-1.0, 1.0, 1.0)
ob_walloutercorner_001.lock_rotations_4d = False
ob_walloutercorner_001.empty_display_type = 'ARROWS'
ob_walloutercorner_001.lineart.crease_threshold = 0.0
ob_wall_001.location = (2.384e-07, 0.0, 0.0)
ob_wall_001.rotation_euler = (0.0, -0.0, 1.571)
ob_wall_001.lock_rotations_4d = False
ob_wall_001.empty_display_type = 'ARROWS'
ob_wall_001.lineart.crease_threshold = 0.0
ob_walloutercornermkii.location = (2.384e-07, -2.384e-07, 0.0)
ob_walloutercornermkii.scale = (-1.0, 1.0, 1.0)
ob_walloutercornermkii.lock_rotations_4d = False
ob_walloutercornermkii.empty_display_type = 'ARROWS'
ob_walloutercornermkii.lineart.crease_threshold = 0.0
ob_xcrossmkii.location = (2.384e-07, -2.384e-07, 0.0)
ob_xcrossmkii.scale = (-1.0, 1.0, 1.0)
ob_xcrossmkii.lock_rotations_4d = False
ob_xcrossmkii.empty_display_type = 'ARROWS'
ob_xcrossmkii.lineart.crease_threshold = 0.0
ob_wallcornermkii.location = (0.0, 0.0, 0.0)
ob_wallcornermkii.lock_rotations_4d = False
ob_wallcornermkii.empty_display_type = 'ARROWS'
ob_wallcornermkii.lineart.crease_threshold = 0.0
ob_wallmkii.location = (2.384e-07, 0.0, 0.0)
ob_wallmkii.rotation_euler = (0.0, -0.0, 1.571)
ob_wallmkii.lock_rotations_4d = False
ob_wallmkii.empty_display_type = 'ARROWS'
ob_wallmkii.lineart.crease_threshold = 0.0
ob_deadendmkii.location = (2.384e-07, -2.384e-07, 0.0)
ob_deadendmkii.lock_rotations_4d = False
ob_deadendmkii.empty_display_type = 'ARROWS'
ob_deadendmkii.lineart.crease_threshold = 0.0
ob_solidblock.location = (2.384e-07, -2.384e-07, 0.0)
ob_solidblock.lock_rotations_4d = False
ob_solidblock.empty_display_type = 'ARROWS'
ob_solidblock.lineart.crease_threshold = 0.0
ob_wallopeningmkii.location = (2.384e-07, -2.384e-07, 0.0)
ob_wallopeningmkii.scale = (-1.0, 1.0, 1.0)
ob_wallopeningmkii.lock_rotations_4d = False
ob_wallopeningmkii.empty_display_type = 'ARROWS'
ob_wallopeningmkii.lineart.crease_threshold = 0.0
ob_turnmkii.location = (0.0, 0.0, 0.0)
ob_turnmkii.lock_rotations_4d = False
ob_turnmkii.empty_display_type = 'ARROWS'
ob_turnmkii.lineart.crease_threshold = 0.0
ob_straightmkii.location = (2.384e-07, -2.384e-07, 0.0)
ob_straightmkii.lock_rotations_4d = False
ob_straightmkii.empty_display_type = 'ARROWS'
ob_straightmkii.lineart.crease_threshold = 0.0
ob_floor.location = (2.384e-07, -2.384e-07, 0.0)
ob_floor.lock_rotations_4d = False
ob_floor.empty_display_type = 'ARROWS'
ob_floor.lineart.crease_threshold = 0.0
ob_tcrossmkii.location = (2.384e-07, -2.384e-07, 0.0)
ob_tcrossmkii.scale = (-1.0, 1.0, 1.0)
ob_tcrossmkii.lock_rotations_4d = False
ob_tcrossmkii.empty_display_type = 'ARROWS'
ob_tcrossmkii.lineart.crease_threshold = 0.0

# ---- collection membership
col_collection_2.objects.link(ob_walloutercorner_001)
col_collection_2.objects.link(ob_wall_001)
col_collection_7.objects.link(ob_walloutercornermkii)
col_collection_8.objects.link(ob_xcrossmkii)
col_collection_9.objects.link(ob_wallcornermkii)
col_collection_10.objects.link(ob_wallmkii)
col_collection_14.objects.link(ob_deadendmkii)
col_collection_15.objects.link(ob_solidblock)
col_collection_16.objects.link(ob_wallopeningmkii)
col_collection_17.objects.link(ob_turnmkii)
col_collection_18.objects.link(ob_straightmkii)
col_collection_19.objects.link(ob_floor)
col_collection_20.objects.link(ob_tcrossmkii)

# ---- scene / render settings (as saved in the file)
scene.frame_start = 1; scene.frame_end = 250; scene.frame_set(1)
scene.render.engine = 'BLENDER_EEVEE_NEXT'
scene.render.resolution_percentage = 50
scene.render.dither_intensity = 0.0
scene.cycles.use_denoising = False
scene.cycles.samples = 128
scene.cycles.sampling_pattern = 'TABULATED_SOBOL'
scene.cycles.use_adaptive_sampling = False
scene.cycles.use_light_tree = False
scene.cycles.blur_glossy = 0.0
scene.cycles.sample_clamp_indirect = 0.0
scene.view_settings.view_transform = 'Standard'
bpy.context.view_layer.update()

# ---- added for rendering (the .blend has no active camera and no usable light): camera, sun
cam_auto = bpy.data.cameras.new('AutoCamera')
cam_auto.lens = 50.0
cam_auto.sensor_width = 36.0
cam_auto.clip_end = 1000.0
ob_auto_camera = bpy.data.objects.new('AutoCamera', cam_auto)
scene.collection.objects.link(ob_auto_camera)
ob_auto_camera.location = (10.2612, -12.3135, 10.709)
ob_auto_camera.rotation_euler = (1.09748, -7.21219e-08, 0.694738)
scene.camera = ob_auto_camera
light_auto_sun = bpy.data.lights.new('AutoSun', 'SUN')
light_auto_sun.energy = 3.0
light_auto_sun.angle = 0.0523599
ob_auto_sun = bpy.data.objects.new('AutoSun', light_auto_sun)
scene.collection.objects.link(ob_auto_sun)
ob_auto_sun.rotation_euler = (0.872665, 0.174533, 0.523599)
bpy.context.view_layer.update()
